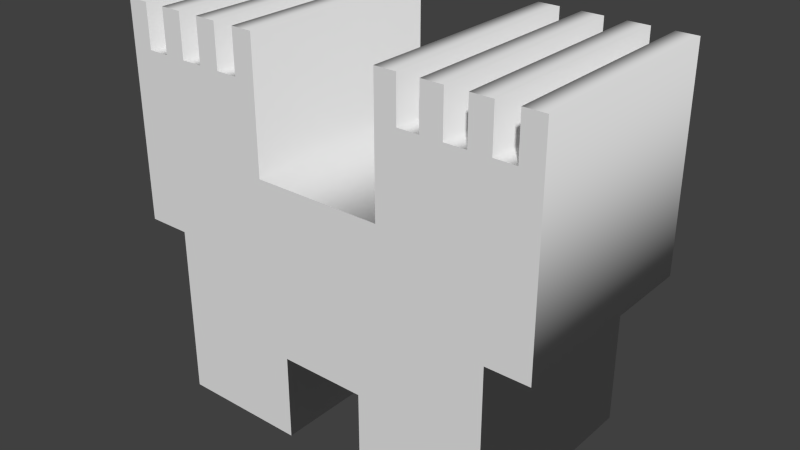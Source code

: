 # Source: castle.blend  (saved by Blender 2.69.0; exported with 4.5.12 LTS)
import bpy
from mathutils import Matrix  # noqa: F401  (used for matrix-valued properties, if any)

bpy.ops.wm.read_factory_settings(use_empty=True)
scene = bpy.context.scene
scene.name = 'Scene'

# ---- collections
col_collection_1 = bpy.data.collections.new('Collection 1'); scene.collection.children.link(col_collection_1)

# ---- world
world_world = bpy.data.worlds.new('World'); scene.world = world_world
world_world.color = (0.05088, 0.05088, 0.05088)
world_world.use_sun_shadow = False
world_world.sun_shadow_jitter_overblur = 0.0
world_world.cycles.sampling_method = 'MANUAL'
world_world.cycles.sample_map_resolution = 256

# ---- meshes
me_mesh = bpy.data.meshes.new('Mesh')
me_mesh.from_pydata([(39.12, 17.17, 20.0), (39.12, -22.83, 20.0), (31.12, -22.83, 20.0), (31.12, -54.83, 20.0), (7.122, -54.83, 20.0), (7.122, -38.83, 20.0), (-8.878, -38.83, 20.0), (-8.878, -54.83, 20.0), (-32.88, -54.83, 20.0), (-32.88, -22.83, 20.0), (-40.88, -22.83, 20.0), (-40.88, 17.17, 20.0), (-36.88, 17.17, 20.0), (-36.88, 9.171, 20.0), (-32.88, 9.171, 20.0), (-32.88, 17.17, 20.0), (-28.88, 17.17, 20.0), (-28.88, 9.171, 20.0), (-24.88, 9.171, 20.0), (-24.88, 17.17, 20.0), (-20.88, 17.17, 20.0), (-20.88, 9.171, 20.0), (-16.88, 9.171, 20.0), (-16.88, 17.17, 20.0), (-12.88, 17.17, 20.0), (-12.88, -6.829, 20.0), (11.12, -6.829, 20.0), (11.12, 17.17, 20.0), (15.12, 17.17, 20.0), (15.12, 9.171, 20.0), (19.12, 9.171, 20.0), (19.12, 17.17, 20.0), (23.12, 17.17, 20.0), (23.12, 9.171, 20.0), (27.12, 9.171, 20.0), (27.12, 17.17, 20.0), (31.12, 17.17, 20.0), (31.12, 9.171, 20.0), (35.12, 9.171, 20.0), (35.12, 17.17, 20.0), (39.12, 17.17, -20.0), (39.12, -22.83, -20.0), (31.12, -22.83, -20.0), (31.12, -54.83, -20.0), (7.122, -54.83, -20.0), (7.122, -38.83, -20.0), (-8.878, -38.83, -20.0), (-8.878, -54.83, -20.0), (-32.88, -54.83, -20.0), (-32.88, -22.83, -20.0), (-40.88, -22.83, -20.0), (-40.88, 17.17, -20.0), (-36.88, 17.17, -20.0), (-36.88, 9.171, -20.0), (-32.88, 9.171, -20.0), (-32.88, 17.17, -20.0), (-28.88, 17.17, -20.0), (-28.88, 9.171, -20.0), (-24.88, 9.171, -20.0), (-24.88, 17.17, -20.0), (-20.88, 17.17, -20.0), (-20.88, 9.171, -20.0), (-16.88, 9.171, -20.0), (-16.88, 17.17, -20.0), (-12.88, 17.17, -20.0), (-12.88, -6.829, -20.0), (11.12, -6.829, -20.0), (11.12, 17.17, -20.0), (15.12, 17.17, -20.0), (15.12, 9.171, -20.0), (19.12, 9.171, -20.0), (19.12, 17.17, -20.0), (23.12, 17.17, -20.0), (23.12, 9.171, -20.0), (27.12, 9.171, -20.0), (27.12, 17.17, -20.0), (31.12, 17.17, -20.0), (31.12, 9.171, -20.0), (35.12, 9.171, -20.0), (35.12, 17.17, -20.0), (39.12, 17.17, -20.0), (39.12, 17.17, 20.0), (39.12, -22.83, -20.0), (39.12, -22.83, 20.0), (31.12, -22.83, -20.0), (31.12, -22.83, 20.0), (31.12, -54.83, -20.0), (31.12, -54.83, 20.0), (7.122, -54.83, -20.0), (7.122, -54.83, 20.0), (7.122, -38.83, -20.0), (7.122, -38.83, 20.0), (-8.878, -38.83, -20.0), (-8.878, -38.83, 20.0), (-8.878, -54.83, -20.0), (-8.878, -54.83, 20.0), (-32.88, -54.83, -20.0), (-32.88, -54.83, 20.0), (-32.88, -22.83, -20.0), (-32.88, -22.83, 20.0), (-40.88, -22.83, -20.0), (-40.88, -22.83, 20.0), (-40.88, 17.17, -20.0), (-40.88, 17.17, 20.0), (-36.88, 17.17, -20.0), (-36.88, 17.17, 20.0), (-36.88, 9.171, -20.0), (-36.88, 9.171, 20.0), (-32.88, 9.171, -20.0), (-32.88, 9.171, 20.0), (-32.88, 17.17, -20.0), (-32.88, 17.17, 20.0), (-28.88, 17.17, -20.0), (-28.88, 17.17, 20.0), (-28.88, 9.171, -20.0), (-28.88, 9.171, 20.0), (-24.88, 9.171, -20.0), (-24.88, 9.171, 20.0), (-24.88, 17.17, -20.0), (-24.88, 17.17, 20.0), (-20.88, 17.17, -20.0), (-20.88, 17.17, 20.0), (-20.88, 9.171, -20.0), (-20.88, 9.171, 20.0), (-16.88, 9.171, -20.0), (-16.88, 9.171, 20.0), (-16.88, 17.17, -20.0), (-16.88, 17.17, 20.0), (-12.88, 17.17, -20.0), (-12.88, 17.17, 20.0), (-12.88, -6.829, -20.0), (-12.88, -6.829, 20.0), (11.12, -6.829, -20.0), (11.12, -6.829, 20.0), (11.12, 17.17, -20.0), (11.12, 17.17, 20.0), (15.12, 17.17, -20.0), (15.12, 17.17, 20.0), (15.12, 9.171, -20.0), (15.12, 9.171, 20.0), (19.12, 9.171, -20.0), (19.12, 9.171, 20.0), (19.12, 17.17, -20.0), (19.12, 17.17, 20.0), (23.12, 17.17, -20.0), (23.12, 17.17, 20.0), (23.12, 9.171, -20.0), (23.12, 9.171, 20.0), (27.12, 9.171, -20.0), (27.12, 9.171, 20.0), (27.12, 17.17, -20.0), (27.12, 17.17, 20.0), (31.12, 17.17, -20.0), (31.12, 17.17, 20.0), (31.12, 9.171, -20.0), (31.12, 9.171, 20.0), (35.12, 9.171, -20.0), (35.12, 9.171, 20.0), (35.12, 17.17, -20.0), (35.12, 17.17, 20.0)], [], [(10, 12, 11), (10, 13, 12), (14, 16, 15), (14, 17, 16), (18, 20, 19), (18, 21, 20), (22, 24, 23), (22, 25, 24), (26, 28, 27), (26, 29, 28), (30, 32, 31), (30, 33, 32), (34, 36, 35), (34, 37, 36), (38, 0, 39), (38, 1, 0), (10, 14, 13), (10, 17, 14), (10, 18, 17), (10, 21, 18), (10, 22, 21), (10, 25, 22), (26, 30, 29), (26, 33, 30), (26, 34, 33), (26, 37, 34), (26, 38, 37), (26, 1, 38), (10, 26, 25), (10, 1, 26), (9, 1, 10), (8, 6, 9), (6, 2, 9), (2, 1, 9), (6, 5, 2), (5, 3, 2), (8, 7, 6), (4, 3, 5), (52, 50, 51), (53, 50, 52), (56, 54, 55), (57, 54, 56), (60, 58, 59), (61, 58, 60), (64, 62, 63), (65, 62, 64), (68, 66, 67), (69, 66, 68), (72, 70, 71), (73, 70, 72), (76, 74, 75), (77, 74, 76), (40, 78, 79), (41, 78, 40), (54, 50, 53), (57, 50, 54), (58, 50, 57), (61, 50, 58), (62, 50, 61), (65, 50, 62), (70, 66, 69), (73, 66, 70), (74, 66, 73), (77, 66, 74), (78, 66, 77), (41, 66, 78), (66, 50, 65), (41, 50, 66), (41, 49, 50), (46, 48, 49), (42, 46, 49), (41, 42, 49), (45, 46, 42), (43, 45, 42), (47, 48, 46), (43, 44, 45), (81, 83, 82, 80), (83, 85, 84, 82), (85, 87, 86, 84), (87, 89, 88, 86), (89, 91, 90, 88), (91, 93, 92, 90), (93, 95, 94, 92), (95, 97, 96, 94), (97, 99, 98, 96), (99, 101, 100, 98), (101, 103, 102, 100), (103, 105, 104, 102), (105, 107, 106, 104), (107, 109, 108, 106), (109, 111, 110, 108), (111, 113, 112, 110), (113, 115, 114, 112), (115, 117, 116, 114), (117, 119, 118, 116), (119, 121, 120, 118), (121, 123, 122, 120), (123, 125, 124, 122), (125, 127, 126, 124), (127, 129, 128, 126), (129, 131, 130, 128), (131, 133, 132, 130), (133, 135, 134, 132), (135, 137, 136, 134), (137, 139, 138, 136), (139, 141, 140, 138), (141, 143, 142, 140), (143, 145, 144, 142), (145, 147, 146, 144), (147, 149, 148, 146), (149, 151, 150, 148), (151, 153, 152, 150), (153, 155, 154, 152), (155, 157, 156, 154), (157, 159, 158, 156), (159, 81, 80, 158)])
me_mesh.polygons.foreach_set('use_smooth', [0, 0, 0, 0, 0, 0, 0, 0, 0, 0, 0, 0, 0, 0, 0, 0, 0, 0, 0, 0, 0, 0, 0, 0, 0, 0, 0, 0, 0, 0, 0, 0, 0, 0, 0, 0, 0, 0, 0, 0, 0, 0, 0, 0, 0, 0, 0, 0, 0, 0, 0, 0, 0, 0, 0, 0, 0, 0, 0, 0, 0, 0, 0, 0, 0, 0, 0, 0, 0, 0, 0, 0, 0, 0, 0, 0, 1, 1, 1, 1, 1, 1, 1, 1, 1, 1, 1, 1, 1, 1, 1, 1, 1, 1, 1, 1, 1, 1, 1, 1, 1, 1, 1, 1, 1, 1, 1, 1, 1, 1, 1, 1, 1, 1, 1, 1])
me_mesh.use_remesh_preserve_volume = False
me_mesh.use_remesh_preserve_attributes = False
me_mesh.use_mirror_vertex_groups = False
me_mesh.update()

# ---- objects
ob_curve = bpy.data.objects.new('Curve', me_mesh)

# ---- transforms, parenting, visibility, modifiers, constraints
ob_curve.location = (0.0, 0.0, 0.0)
ob_curve.rotation_euler = (1.571, 0.0, 0.0)
ob_curve.lineart.crease_threshold = 0.0

# ---- collection membership
col_collection_1.objects.link(ob_curve)

# ---- scene / render settings (as saved in the file)
scene.frame_start = 1; scene.frame_end = 250; scene.frame_set(1)
scene.render.engine = 'BLENDER_EEVEE_NEXT'
scene.render.image_settings.compression = 90
scene.render.resolution_percentage = 50
scene.render.dither_intensity = 0.0
scene.cycles.use_denoising = False
scene.cycles.samples = 10
scene.cycles.sampling_pattern = 'TABULATED_SOBOL'
scene.cycles.light_sampling_threshold = 0.0
scene.cycles.use_adaptive_sampling = False
scene.cycles.use_light_tree = False
scene.cycles.blur_glossy = 0.0
scene.cycles.volume_bounces = 1
scene.cycles.pixel_filter_type = 'GAUSSIAN'
scene.cycles.sample_clamp_indirect = 0.0
scene.view_settings.view_transform = 'Standard'
bpy.context.view_layer.update()

# ---- added for rendering (the .blend has no active camera and no usable light): camera, sun
cam_auto = bpy.data.cameras.new('AutoCamera')
cam_auto.lens = 50.0
cam_auto.sensor_width = 36.0
cam_auto.clip_end = 1864.43
ob_auto_camera = bpy.data.objects.new('AutoCamera', cam_auto)
scene.collection.objects.link(ob_auto_camera)
ob_auto_camera.location = (105.358, -127.483, 66.1594)
ob_auto_camera.rotation_euler = (1.09748, -7.21219e-08, 0.694738)
scene.camera = ob_auto_camera
light_auto_sun = bpy.data.lights.new('AutoSun', 'SUN')
light_auto_sun.energy = 3.0
light_auto_sun.angle = 0.0523599
ob_auto_sun = bpy.data.objects.new('AutoSun', light_auto_sun)
scene.collection.objects.link(ob_auto_sun)
ob_auto_sun.rotation_euler = (0.872665, 0.174533, 0.523599)
bpy.context.view_layer.update()
